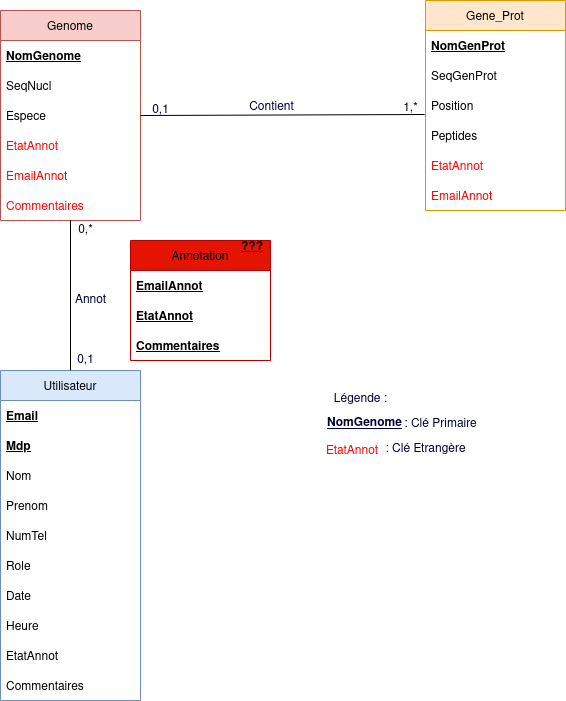

The diagram above was exported from draw.io. Its source (the exported page's mxGraphModel, read from the mxfile embedded in the PNG):
<mxGraphModel dx="826" dy="1311" grid="1" gridSize="10" guides="1" tooltips="1" connect="1" arrows="1" fold="1" page="1" pageScale="1" pageWidth="1169" pageHeight="827" math="0" shadow="0">
  <root>
    <mxCell id="0" />
    <mxCell id="1" parent="0" />
    <mxCell id="ofiQlkM-8s7nTA_flnK--6" value="Genome" style="swimlane;fontStyle=0;childLayout=stackLayout;horizontal=1;startSize=30;horizontalStack=0;resizeParent=1;resizeParentMax=0;resizeLast=0;collapsible=1;marginBottom=0;fillColor=#f8cecc;strokeColor=#b85450;" parent="1" vertex="1">
      <mxGeometry x="90" y="-40" width="140" height="210" as="geometry" />
    </mxCell>
    <mxCell id="ofiQlkM-8s7nTA_flnK--7" value="NomGenome " style="text;strokeColor=none;fillColor=none;align=left;verticalAlign=middle;spacingLeft=4;spacingRight=4;overflow=hidden;points=[[0,0.5],[1,0.5]];portConstraint=eastwest;rotatable=0;fontStyle=5" parent="ofiQlkM-8s7nTA_flnK--6" vertex="1">
      <mxGeometry y="30" width="140" height="30" as="geometry" />
    </mxCell>
    <mxCell id="ofiQlkM-8s7nTA_flnK--8" value="SeqNucl" style="text;strokeColor=none;fillColor=none;align=left;verticalAlign=middle;spacingLeft=4;spacingRight=4;overflow=hidden;points=[[0,0.5],[1,0.5]];portConstraint=eastwest;rotatable=0;" parent="ofiQlkM-8s7nTA_flnK--6" vertex="1">
      <mxGeometry y="60" width="140" height="30" as="geometry" />
    </mxCell>
    <mxCell id="ofiQlkM-8s7nTA_flnK--9" value="Espece" style="text;strokeColor=none;fillColor=none;align=left;verticalAlign=middle;spacingLeft=4;spacingRight=4;overflow=hidden;points=[[0,0.5],[1,0.5]];portConstraint=eastwest;rotatable=0;" parent="ofiQlkM-8s7nTA_flnK--6" vertex="1">
      <mxGeometry y="90" width="140" height="30" as="geometry" />
    </mxCell>
    <mxCell id="ofiQlkM-8s7nTA_flnK--11" value="EtatAnnot" style="text;strokeColor=none;fillColor=none;align=left;verticalAlign=middle;spacingLeft=4;spacingRight=4;overflow=hidden;points=[[0,0.5],[1,0.5]];portConstraint=eastwest;rotatable=0;fontColor=#FF0000;" parent="ofiQlkM-8s7nTA_flnK--6" vertex="1">
      <mxGeometry y="120" width="140" height="30" as="geometry" />
    </mxCell>
    <mxCell id="ofiQlkM-8s7nTA_flnK--12" value="EmailAnnot" style="text;strokeColor=none;fillColor=none;align=left;verticalAlign=middle;spacingLeft=4;spacingRight=4;overflow=hidden;points=[[0,0.5],[1,0.5]];portConstraint=eastwest;rotatable=0;fontColor=#FF0000;" parent="ofiQlkM-8s7nTA_flnK--6" vertex="1">
      <mxGeometry y="150" width="140" height="30" as="geometry" />
    </mxCell>
    <mxCell id="ofiQlkM-8s7nTA_flnK--13" value="Commentaires" style="text;strokeColor=none;fillColor=none;align=left;verticalAlign=middle;spacingLeft=4;spacingRight=4;overflow=hidden;points=[[0,0.5],[1,0.5]];portConstraint=eastwest;rotatable=0;fontColor=#FF0000;" parent="ofiQlkM-8s7nTA_flnK--6" vertex="1">
      <mxGeometry y="180" width="140" height="30" as="geometry" />
    </mxCell>
    <mxCell id="ofiQlkM-8s7nTA_flnK--14" value="Gene_Prot" style="swimlane;fontStyle=0;childLayout=stackLayout;horizontal=1;startSize=30;horizontalStack=0;resizeParent=1;resizeParentMax=0;resizeLast=0;collapsible=1;marginBottom=0;fillColor=#ffe6cc;strokeColor=#d79b00;" parent="1" vertex="1">
      <mxGeometry x="515" y="-50" width="140" height="210" as="geometry" />
    </mxCell>
    <mxCell id="ofiQlkM-8s7nTA_flnK--15" value="NomGenProt" style="text;strokeColor=none;fillColor=none;align=left;verticalAlign=middle;spacingLeft=4;spacingRight=4;overflow=hidden;points=[[0,0.5],[1,0.5]];portConstraint=eastwest;rotatable=0;fontStyle=5" parent="ofiQlkM-8s7nTA_flnK--14" vertex="1">
      <mxGeometry y="30" width="140" height="30" as="geometry" />
    </mxCell>
    <mxCell id="ofiQlkM-8s7nTA_flnK--16" value="SeqGenProt" style="text;strokeColor=none;fillColor=none;align=left;verticalAlign=middle;spacingLeft=4;spacingRight=4;overflow=hidden;points=[[0,0.5],[1,0.5]];portConstraint=eastwest;rotatable=0;" parent="ofiQlkM-8s7nTA_flnK--14" vertex="1">
      <mxGeometry y="60" width="140" height="30" as="geometry" />
    </mxCell>
    <mxCell id="ofiQlkM-8s7nTA_flnK--17" value="Position" style="text;strokeColor=none;fillColor=none;align=left;verticalAlign=middle;spacingLeft=4;spacingRight=4;overflow=hidden;points=[[0,0.5],[1,0.5]];portConstraint=eastwest;rotatable=0;" parent="ofiQlkM-8s7nTA_flnK--14" vertex="1">
      <mxGeometry y="90" width="140" height="30" as="geometry" />
    </mxCell>
    <mxCell id="ofiQlkM-8s7nTA_flnK--18" value="Peptides" style="text;strokeColor=none;fillColor=none;align=left;verticalAlign=middle;spacingLeft=4;spacingRight=4;overflow=hidden;points=[[0,0.5],[1,0.5]];portConstraint=eastwest;rotatable=0;" parent="ofiQlkM-8s7nTA_flnK--14" vertex="1">
      <mxGeometry y="120" width="140" height="30" as="geometry" />
    </mxCell>
    <mxCell id="ofiQlkM-8s7nTA_flnK--19" value="EtatAnnot" style="text;strokeColor=none;fillColor=none;align=left;verticalAlign=middle;spacingLeft=4;spacingRight=4;overflow=hidden;points=[[0,0.5],[1,0.5]];portConstraint=eastwest;rotatable=0;fontColor=#FF0000;" parent="ofiQlkM-8s7nTA_flnK--14" vertex="1">
      <mxGeometry y="150" width="140" height="30" as="geometry" />
    </mxCell>
    <mxCell id="ofiQlkM-8s7nTA_flnK--29" value="EmailAnnot" style="text;strokeColor=none;fillColor=none;align=left;verticalAlign=middle;spacingLeft=4;spacingRight=4;overflow=hidden;points=[[0,0.5],[1,0.5]];portConstraint=eastwest;rotatable=0;fontColor=#FF0000;" parent="ofiQlkM-8s7nTA_flnK--14" vertex="1">
      <mxGeometry y="180" width="140" height="30" as="geometry" />
    </mxCell>
    <mxCell id="ofiQlkM-8s7nTA_flnK--21" value="Utilisateur" style="swimlane;fontStyle=0;childLayout=stackLayout;horizontal=1;startSize=30;horizontalStack=0;resizeParent=1;resizeParentMax=0;resizeLast=0;collapsible=1;marginBottom=0;fillColor=#dae8fc;strokeColor=#6c8ebf;" parent="1" vertex="1">
      <mxGeometry x="90" y="320" width="140" height="330" as="geometry" />
    </mxCell>
    <mxCell id="ofiQlkM-8s7nTA_flnK--22" value="Email " style="text;strokeColor=none;fillColor=none;align=left;verticalAlign=middle;spacingLeft=4;spacingRight=4;overflow=hidden;points=[[0,0.5],[1,0.5]];portConstraint=eastwest;rotatable=0;fontStyle=5" parent="ofiQlkM-8s7nTA_flnK--21" vertex="1">
      <mxGeometry y="30" width="140" height="30" as="geometry" />
    </mxCell>
    <mxCell id="ofiQlkM-8s7nTA_flnK--26" value="Mdp" style="text;strokeColor=none;fillColor=none;align=left;verticalAlign=middle;spacingLeft=4;spacingRight=4;overflow=hidden;points=[[0,0.5],[1,0.5]];portConstraint=eastwest;rotatable=0;fontStyle=5" parent="ofiQlkM-8s7nTA_flnK--21" vertex="1">
      <mxGeometry y="60" width="140" height="30" as="geometry" />
    </mxCell>
    <mxCell id="ofiQlkM-8s7nTA_flnK--23" value="Nom" style="text;strokeColor=none;fillColor=none;align=left;verticalAlign=middle;spacingLeft=4;spacingRight=4;overflow=hidden;points=[[0,0.5],[1,0.5]];portConstraint=eastwest;rotatable=0;" parent="ofiQlkM-8s7nTA_flnK--21" vertex="1">
      <mxGeometry y="90" width="140" height="30" as="geometry" />
    </mxCell>
    <mxCell id="ofiQlkM-8s7nTA_flnK--24" value="Prenom" style="text;strokeColor=none;fillColor=none;align=left;verticalAlign=middle;spacingLeft=4;spacingRight=4;overflow=hidden;points=[[0,0.5],[1,0.5]];portConstraint=eastwest;rotatable=0;" parent="ofiQlkM-8s7nTA_flnK--21" vertex="1">
      <mxGeometry y="120" width="140" height="30" as="geometry" />
    </mxCell>
    <mxCell id="ofiQlkM-8s7nTA_flnK--25" value="NumTel    " style="text;strokeColor=none;fillColor=none;align=left;verticalAlign=middle;spacingLeft=4;spacingRight=4;overflow=hidden;points=[[0,0.5],[1,0.5]];portConstraint=eastwest;rotatable=0;" parent="ofiQlkM-8s7nTA_flnK--21" vertex="1">
      <mxGeometry y="150" width="140" height="30" as="geometry" />
    </mxCell>
    <mxCell id="ofiQlkM-8s7nTA_flnK--27" value="Role" style="text;strokeColor=none;fillColor=none;align=left;verticalAlign=middle;spacingLeft=4;spacingRight=4;overflow=hidden;points=[[0,0.5],[1,0.5]];portConstraint=eastwest;rotatable=0;" parent="ofiQlkM-8s7nTA_flnK--21" vertex="1">
      <mxGeometry y="180" width="140" height="30" as="geometry" />
    </mxCell>
    <mxCell id="ofiQlkM-8s7nTA_flnK--30" value="Date" style="text;strokeColor=none;fillColor=none;align=left;verticalAlign=middle;spacingLeft=4;spacingRight=4;overflow=hidden;points=[[0,0.5],[1,0.5]];portConstraint=eastwest;rotatable=0;" parent="ofiQlkM-8s7nTA_flnK--21" vertex="1">
      <mxGeometry y="210" width="140" height="30" as="geometry" />
    </mxCell>
    <mxCell id="ofiQlkM-8s7nTA_flnK--31" value="Heure" style="text;strokeColor=none;fillColor=none;align=left;verticalAlign=middle;spacingLeft=4;spacingRight=4;overflow=hidden;points=[[0,0.5],[1,0.5]];portConstraint=eastwest;rotatable=0;" parent="ofiQlkM-8s7nTA_flnK--21" vertex="1">
      <mxGeometry y="240" width="140" height="30" as="geometry" />
    </mxCell>
    <mxCell id="ofiQlkM-8s7nTA_flnK--46" value="EtatAnnot" style="text;strokeColor=none;fillColor=none;align=left;verticalAlign=middle;spacingLeft=4;spacingRight=4;overflow=hidden;points=[[0,0.5],[1,0.5]];portConstraint=eastwest;rotatable=0;" parent="ofiQlkM-8s7nTA_flnK--21" vertex="1">
      <mxGeometry y="270" width="140" height="30" as="geometry" />
    </mxCell>
    <mxCell id="ofiQlkM-8s7nTA_flnK--47" value="Commentaires" style="text;strokeColor=none;fillColor=none;align=left;verticalAlign=middle;spacingLeft=4;spacingRight=4;overflow=hidden;points=[[0,0.5],[1,0.5]];portConstraint=eastwest;rotatable=0;" parent="ofiQlkM-8s7nTA_flnK--21" vertex="1">
      <mxGeometry y="300" width="140" height="30" as="geometry" />
    </mxCell>
    <mxCell id="ofiQlkM-8s7nTA_flnK--32" style="edgeStyle=none;rounded=0;orthogonalLoop=1;jettySize=auto;html=1;exitX=1;exitY=0.5;exitDx=0;exitDy=0;entryX=-0.007;entryY=0.8;entryDx=0;entryDy=0;entryPerimeter=0;fontColor=#FF0000;endArrow=none;endFill=0;" parent="1" source="ofiQlkM-8s7nTA_flnK--9" target="ofiQlkM-8s7nTA_flnK--17" edge="1">
      <mxGeometry relative="1" as="geometry" />
    </mxCell>
    <mxCell id="ofiQlkM-8s7nTA_flnK--34" style="edgeStyle=none;rounded=0;orthogonalLoop=1;jettySize=auto;html=1;entryX=0.5;entryY=0;entryDx=0;entryDy=0;fontColor=#FF0000;endArrow=none;endFill=0;" parent="1" source="ofiQlkM-8s7nTA_flnK--13" target="ofiQlkM-8s7nTA_flnK--21" edge="1">
      <mxGeometry relative="1" as="geometry" />
    </mxCell>
    <mxCell id="ofiQlkM-8s7nTA_flnK--35" value="&lt;font color=&quot;#000033&quot;&gt;Contient&lt;/font&gt;" style="text;html=1;align=center;verticalAlign=middle;resizable=0;points=[];autosize=1;strokeColor=none;fillColor=none;fontColor=#FF0000;" parent="1" vertex="1">
      <mxGeometry x="331" y="47" width="60" height="20" as="geometry" />
    </mxCell>
    <mxCell id="ofiQlkM-8s7nTA_flnK--36" value="&lt;font color=&quot;#000033&quot;&gt;0,1&lt;/font&gt;" style="text;html=1;align=center;verticalAlign=middle;resizable=0;points=[];autosize=1;strokeColor=none;fillColor=none;fontColor=#FF0000;" parent="1" vertex="1">
      <mxGeometry x="235" y="50" width="30" height="20" as="geometry" />
    </mxCell>
    <mxCell id="ofiQlkM-8s7nTA_flnK--37" value="&lt;font color=&quot;#000033&quot;&gt;1,*&lt;/font&gt;" style="text;html=1;align=center;verticalAlign=middle;resizable=0;points=[];autosize=1;strokeColor=none;fillColor=none;fontColor=#FF0000;" parent="1" vertex="1">
      <mxGeometry x="485" y="48" width="30" height="20" as="geometry" />
    </mxCell>
    <mxCell id="ofiQlkM-8s7nTA_flnK--38" value="&lt;font color=&quot;#000033&quot;&gt;0,*&lt;/font&gt;" style="text;html=1;align=center;verticalAlign=middle;resizable=0;points=[];autosize=1;strokeColor=none;fillColor=none;fontColor=#FF0000;" parent="1" vertex="1">
      <mxGeometry x="160" y="170" width="30" height="20" as="geometry" />
    </mxCell>
    <mxCell id="ofiQlkM-8s7nTA_flnK--39" value="&lt;font color=&quot;#000033&quot;&gt;0,1&lt;/font&gt;" style="text;html=1;align=center;verticalAlign=middle;resizable=0;points=[];autosize=1;strokeColor=none;fillColor=none;fontColor=#FF0000;" parent="1" vertex="1">
      <mxGeometry x="160" y="300" width="30" height="20" as="geometry" />
    </mxCell>
    <mxCell id="ofiQlkM-8s7nTA_flnK--40" value="&lt;font color=&quot;#000033&quot;&gt;Annot&lt;/font&gt;" style="text;html=1;align=center;verticalAlign=middle;resizable=0;points=[];autosize=1;strokeColor=none;fillColor=none;fontColor=#FF0000;" parent="1" vertex="1">
      <mxGeometry x="155" y="240" width="50" height="20" as="geometry" />
    </mxCell>
    <mxCell id="ofiQlkM-8s7nTA_flnK--41" value="&lt;div&gt;&lt;font color=&quot;#000033&quot;&gt;Légende : &lt;/font&gt;&lt;br&gt;&lt;/div&gt;" style="text;html=1;align=center;verticalAlign=middle;resizable=0;points=[];autosize=1;strokeColor=none;fillColor=none;fontColor=#FF0000;" parent="1" vertex="1">
      <mxGeometry x="415" y="339" width="70" height="20" as="geometry" />
    </mxCell>
    <mxCell id="ofiQlkM-8s7nTA_flnK--43" value="&lt;font color=&quot;#000033&quot;&gt;&lt;u&gt;&lt;b&gt;NomGenome&lt;/b&gt;&lt;/u&gt;&lt;/font&gt;" style="text;whiteSpace=wrap;html=1;fontColor=#FF0000;" parent="1" vertex="1">
      <mxGeometry x="415" y="359" width="100" height="30" as="geometry" />
    </mxCell>
    <mxCell id="ofiQlkM-8s7nTA_flnK--44" value="&lt;font color=&quot;#000033&quot;&gt;: Clé Primaire&lt;/font&gt;" style="text;html=1;align=center;verticalAlign=middle;resizable=0;points=[];autosize=1;strokeColor=none;fillColor=none;fontColor=#FF0000;" parent="1" vertex="1">
      <mxGeometry x="485" y="364" width="90" height="20" as="geometry" />
    </mxCell>
    <mxCell id="ofiQlkM-8s7nTA_flnK--48" value="EtatAnnot" style="text;strokeColor=none;fillColor=none;align=left;verticalAlign=middle;spacingLeft=4;spacingRight=4;overflow=hidden;points=[[0,0.5],[1,0.5]];portConstraint=eastwest;rotatable=0;fontColor=#FF0000;" parent="1" vertex="1">
      <mxGeometry x="410" y="384" width="140" height="30" as="geometry" />
    </mxCell>
    <mxCell id="ofiQlkM-8s7nTA_flnK--49" value="&lt;font color=&quot;#000033&quot;&gt;: Clé Etrangère&lt;/font&gt;" style="text;html=1;align=center;verticalAlign=middle;resizable=0;points=[];autosize=1;strokeColor=none;fillColor=none;fontColor=#FF0000;" parent="1" vertex="1">
      <mxGeometry x="465" y="389" width="100" height="20" as="geometry" />
    </mxCell>
    <mxCell id="F42epdfPxFj0pxw6Cihu-1" value="Annotation" style="swimlane;fontStyle=0;childLayout=stackLayout;horizontal=1;startSize=30;horizontalStack=0;resizeParent=1;resizeParentMax=0;resizeLast=0;collapsible=1;marginBottom=0;fillColor=#e51400;strokeColor=#B20000;fontColor=#000000;" vertex="1" parent="1">
      <mxGeometry x="220" y="190" width="140" height="120" as="geometry" />
    </mxCell>
    <mxCell id="F42epdfPxFj0pxw6Cihu-2" value="EmailAnnot" style="text;strokeColor=none;fillColor=none;align=left;verticalAlign=middle;spacingLeft=4;spacingRight=4;overflow=hidden;points=[[0,0.5],[1,0.5]];portConstraint=eastwest;rotatable=0;fontStyle=5" vertex="1" parent="F42epdfPxFj0pxw6Cihu-1">
      <mxGeometry y="30" width="140" height="30" as="geometry" />
    </mxCell>
    <mxCell id="F42epdfPxFj0pxw6Cihu-3" value="EtatAnnot" style="text;strokeColor=none;fillColor=none;align=left;verticalAlign=middle;spacingLeft=4;spacingRight=4;overflow=hidden;points=[[0,0.5],[1,0.5]];portConstraint=eastwest;rotatable=0;fontStyle=5" vertex="1" parent="F42epdfPxFj0pxw6Cihu-1">
      <mxGeometry y="60" width="140" height="30" as="geometry" />
    </mxCell>
    <mxCell id="F42epdfPxFj0pxw6Cihu-4" value="Commentaires" style="text;strokeColor=none;fillColor=none;align=left;verticalAlign=middle;spacingLeft=4;spacingRight=4;overflow=hidden;points=[[0,0.5],[1,0.5]];portConstraint=eastwest;rotatable=0;fontStyle=5" vertex="1" parent="F42epdfPxFj0pxw6Cihu-1">
      <mxGeometry y="90" width="140" height="30" as="geometry" />
    </mxCell>
    <mxCell id="F42epdfPxFj0pxw6Cihu-8" value="???" style="text;strokeColor=none;fillColor=none;align=left;verticalAlign=middle;spacingLeft=4;spacingRight=4;overflow=hidden;points=[[0,0.5],[1,0.5]];portConstraint=eastwest;rotatable=0;fontStyle=5" vertex="1" parent="1">
      <mxGeometry x="325" y="180" width="140" height="30" as="geometry" />
    </mxCell>
  </root>
</mxGraphModel>